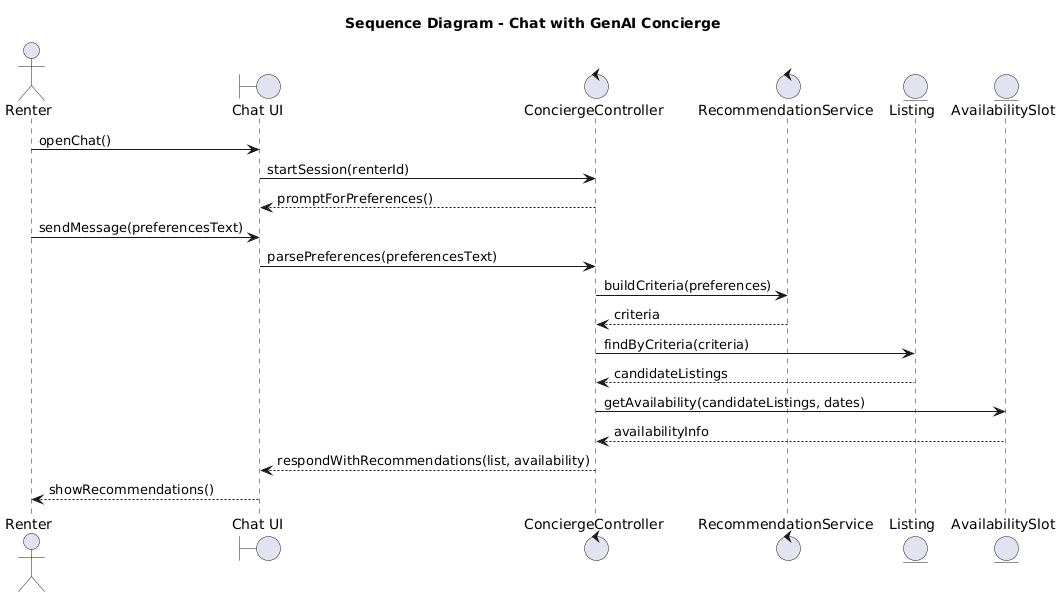

The diagram above was rendered by PlantUML. Its source (embedded in the PNG):
@startuml
title Sequence Diagram - Chat with GenAI Concierge

actor Renter
boundary "Chat UI" as UI
control "ConciergeController" as CC
control "RecommendationService" as RS
entity "Listing" as Listing
entity "AvailabilitySlot" as Slot

Renter -> UI : openChat()
UI -> CC : startSession(renterId)
CC --> UI : promptForPreferences()

Renter -> UI : sendMessage(preferencesText)
UI -> CC : parsePreferences(preferencesText)
CC -> RS : buildCriteria(preferences)
RS --> CC : criteria

CC -> Listing : findByCriteria(criteria)
Listing --> CC : candidateListings
CC -> Slot : getAvailability(candidateListings, dates)
Slot --> CC : availabilityInfo

CC --> UI : respondWithRecommendations(list, availability)
UI --> Renter : showRecommendations()
@enduml